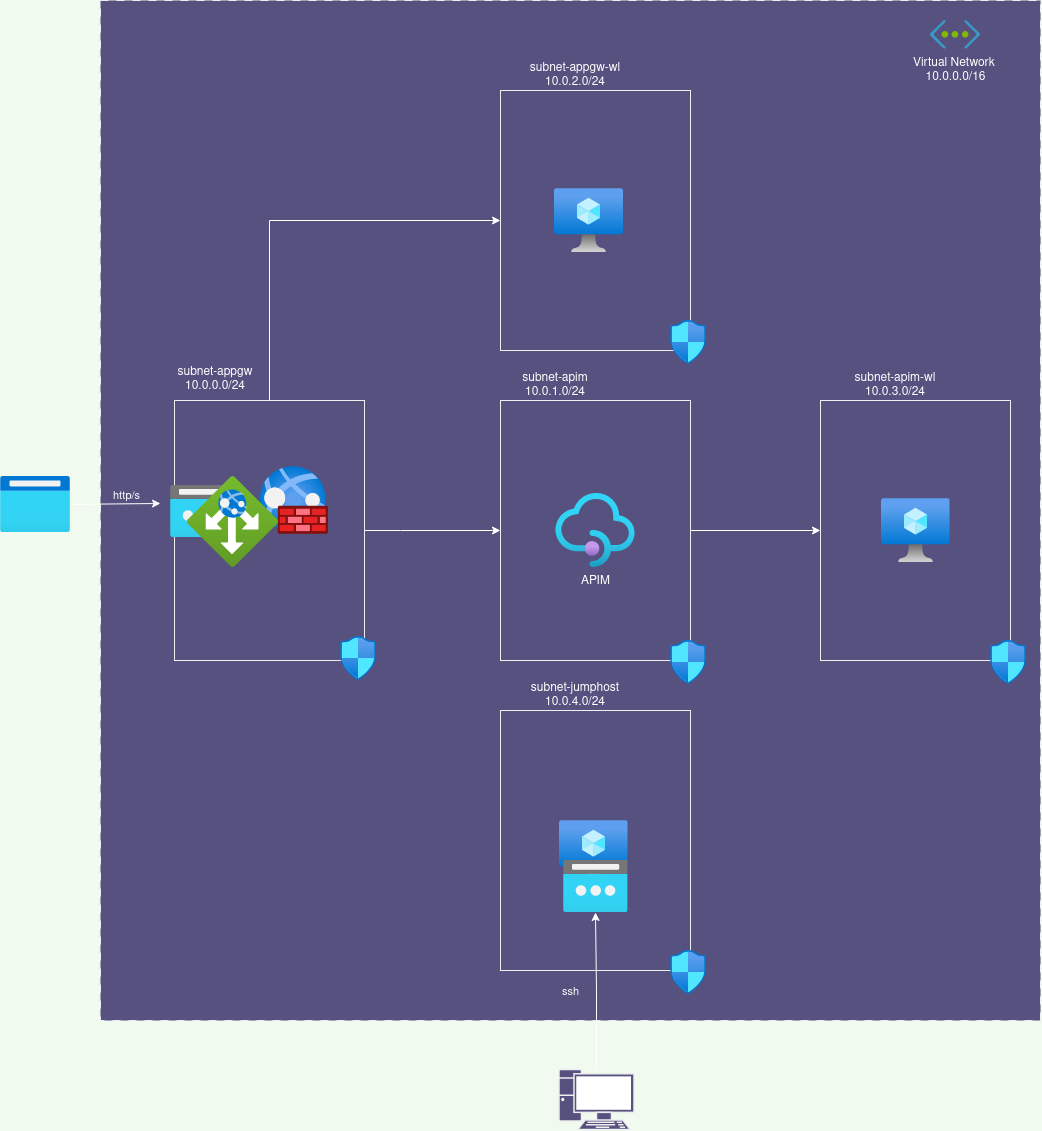

The diagram above was exported from draw.io. Its source (the exported page's mxGraphModel, read from the mxfile embedded in the PNG):
<mxGraphModel dx="2230" dy="2148" grid="1" gridSize="10" guides="1" tooltips="1" connect="1" arrows="1" fold="1" page="1" pageScale="1" pageWidth="1169" pageHeight="827" background="#F1FAEE" math="0" shadow="0">
  <root>
    <mxCell id="0" />
    <mxCell id="1" parent="0" />
    <mxCell id="6BwSZOXE0QRsBlMUQ49c-6" value="" style="rounded=0;whiteSpace=wrap;html=1;labelBackgroundColor=none;dashed=1;dashPattern=8 8;glass=0;gradientDirection=radial;fillColor=#56517E;strokeColor=#EEEEEE;fontColor=#FFFFFF;" parent="1" vertex="1">
      <mxGeometry x="130" y="-70" width="940" height="1020" as="geometry" />
    </mxCell>
    <mxCell id="6BwSZOXE0QRsBlMUQ49c-15" style="edgeStyle=orthogonalEdgeStyle;rounded=0;orthogonalLoop=1;jettySize=auto;html=1;entryX=0;entryY=0.5;entryDx=0;entryDy=0;labelBackgroundColor=none;fontColor=default;strokeColor=#ffffff;" parent="1" source="6BwSZOXE0QRsBlMUQ49c-9" target="6BwSZOXE0QRsBlMUQ49c-13" edge="1">
      <mxGeometry relative="1" as="geometry">
        <Array as="points">
          <mxPoint x="299" y="150" />
        </Array>
      </mxGeometry>
    </mxCell>
    <mxCell id="6BwSZOXE0QRsBlMUQ49c-16" style="edgeStyle=orthogonalEdgeStyle;rounded=0;orthogonalLoop=1;jettySize=auto;html=1;labelBackgroundColor=none;fontColor=default;strokeColor=#ffffff;" parent="1" source="6BwSZOXE0QRsBlMUQ49c-9" target="6BwSZOXE0QRsBlMUQ49c-14" edge="1">
      <mxGeometry relative="1" as="geometry">
        <Array as="points">
          <mxPoint x="430" y="460" />
          <mxPoint x="430" y="460" />
        </Array>
      </mxGeometry>
    </mxCell>
    <mxCell id="6BwSZOXE0QRsBlMUQ49c-9" value="" style="whiteSpace=wrap;html=1;fillColor=#56517E;fontColor=#FFFFFF;strokeColor=#EEEEEE;rounded=0;labelBackgroundColor=none;" parent="1" vertex="1">
      <mxGeometry x="204" y="330" width="190" height="260" as="geometry" />
    </mxCell>
    <mxCell id="6BwSZOXE0QRsBlMUQ49c-2" value="" style="image;aspect=fixed;html=1;points=[];align=center;fontSize=12;image=img/lib/azure2/networking/Public_IP_Addresses.svg;labelBackgroundColor=none;fillColor=#56517E;strokeColor=#EEEEEE;fontColor=#FFFFFF;rounded=0;" parent="1" vertex="1">
      <mxGeometry x="200" y="414.92" width="65" height="52" as="geometry" />
    </mxCell>
    <mxCell id="6BwSZOXE0QRsBlMUQ49c-4" value="" style="image;aspect=fixed;html=1;points=[];align=center;fontSize=12;image=img/lib/azure2/networking/Web_Application_Firewall_Policies_WAF.svg;labelBackgroundColor=none;fillColor=#56517E;strokeColor=#EEEEEE;fontColor=#FFFFFF;rounded=0;" parent="1" vertex="1">
      <mxGeometry x="290" y="395.92" width="68" height="68" as="geometry" />
    </mxCell>
    <mxCell id="6BwSZOXE0QRsBlMUQ49c-7" value="Virtual Network&amp;nbsp;&lt;br&gt;10.0.0.0/16" style="aspect=fixed;html=1;perimeter=none;align=center;shadow=0;dashed=1;image;fontSize=12;image=img/lib/mscae/Virtual_Network.svg;labelBackgroundColor=none;fillColor=#56517E;strokeColor=#EEEEEE;fontColor=#FFFFFF;rounded=0;" parent="1" vertex="1">
      <mxGeometry x="959.9999999999995" y="-50" width="50" height="28.499999999999996" as="geometry" />
    </mxCell>
    <mxCell id="6BwSZOXE0QRsBlMUQ49c-8" value="" style="image;aspect=fixed;html=1;points=[];align=center;fontSize=12;image=img/lib/azure2/networking/Application_Gateways.svg;labelBackgroundColor=none;fillColor=#56517E;strokeColor=#EEEEEE;fontColor=#FFFFFF;rounded=0;" parent="1" vertex="1">
      <mxGeometry x="217" y="405.92" width="91" height="91" as="geometry" />
    </mxCell>
    <mxCell id="6BwSZOXE0QRsBlMUQ49c-11" style="edgeStyle=orthogonalEdgeStyle;rounded=0;orthogonalLoop=1;jettySize=auto;html=1;labelBackgroundColor=none;strokeColor=#FFFFFF;fontColor=default;" parent="1" source="6BwSZOXE0QRsBlMUQ49c-10" edge="1">
      <mxGeometry relative="1" as="geometry">
        <mxPoint x="190" y="433" as="targetPoint" />
      </mxGeometry>
    </mxCell>
    <mxCell id="6QUGbOnxeGI70wLLtqla-17" value="http/s" style="edgeLabel;html=1;align=center;verticalAlign=middle;resizable=0;points=[];rounded=0;labelBackgroundColor=none;fontColor=#FFFFFF;" vertex="1" connectable="0" parent="6BwSZOXE0QRsBlMUQ49c-11">
      <mxGeometry x="0.2483" y="2" relative="1" as="geometry">
        <mxPoint y="-7" as="offset" />
      </mxGeometry>
    </mxCell>
    <mxCell id="6BwSZOXE0QRsBlMUQ49c-10" value="" style="image;aspect=fixed;html=1;points=[];align=center;fontSize=12;image=img/lib/azure2/general/Browser.svg;labelBackgroundColor=none;fillColor=#56517E;strokeColor=#EEEEEE;fontColor=#FFFFFF;rounded=0;" parent="1" vertex="1">
      <mxGeometry x="30" y="405.92" width="70" height="56" as="geometry" />
    </mxCell>
    <mxCell id="6BwSZOXE0QRsBlMUQ49c-13" value="" style="whiteSpace=wrap;html=1;fillColor=#56517E;fontColor=#FFFFFF;strokeColor=#EEEEEE;rounded=0;labelBackgroundColor=none;" parent="1" vertex="1">
      <mxGeometry x="530" y="20" width="190" height="260" as="geometry" />
    </mxCell>
    <mxCell id="4" style="edgeStyle=orthogonalEdgeStyle;rounded=0;orthogonalLoop=1;jettySize=auto;html=1;exitX=1;exitY=0.5;exitDx=0;exitDy=0;labelBackgroundColor=none;fontColor=default;strokeColor=#ffffff;" parent="1" source="6BwSZOXE0QRsBlMUQ49c-14" target="2" edge="1">
      <mxGeometry relative="1" as="geometry" />
    </mxCell>
    <mxCell id="6BwSZOXE0QRsBlMUQ49c-14" value="" style="whiteSpace=wrap;html=1;fillColor=#56517E;fontColor=#FFFFFF;strokeColor=#EEEEEE;rounded=0;labelBackgroundColor=none;" parent="1" vertex="1">
      <mxGeometry x="530" y="330" width="190" height="260" as="geometry" />
    </mxCell>
    <mxCell id="6BwSZOXE0QRsBlMUQ49c-1" value="APIM" style="image;aspect=fixed;html=1;points=[];align=center;fontSize=12;image=img/lib/azure2/app_services/API_Management_Services.svg;labelBackgroundColor=none;fillColor=#56517E;strokeColor=#EEEEEE;fontColor=#FFFFFF;rounded=0;" parent="1" vertex="1">
      <mxGeometry x="585.0000000000001" y="423.08" width="80" height="73.84" as="geometry" />
    </mxCell>
    <mxCell id="6BwSZOXE0QRsBlMUQ49c-18" value="" style="image;aspect=fixed;html=1;points=[];align=center;fontSize=12;image=img/lib/azure2/networking/Network_Security_Groups.svg;labelBackgroundColor=none;fillColor=#56517E;strokeColor=#EEEEEE;fontColor=#FFFFFF;rounded=0;" parent="1" vertex="1">
      <mxGeometry x="700" y="250" width="36" height="43.71" as="geometry" />
    </mxCell>
    <mxCell id="6BwSZOXE0QRsBlMUQ49c-19" value="" style="image;aspect=fixed;html=1;points=[];align=center;fontSize=12;image=img/lib/azure2/networking/Network_Security_Groups.svg;labelBackgroundColor=none;fillColor=#56517E;strokeColor=#EEEEEE;fontColor=#FFFFFF;rounded=0;" parent="1" vertex="1">
      <mxGeometry x="700" y="570" width="36" height="43.71" as="geometry" />
    </mxCell>
    <mxCell id="6BwSZOXE0QRsBlMUQ49c-20" value="" style="image;aspect=fixed;html=1;points=[];align=center;fontSize=12;image=img/lib/azure2/networking/Network_Security_Groups.svg;labelBackgroundColor=none;fillColor=#56517E;strokeColor=#EEEEEE;fontColor=#FFFFFF;rounded=0;" parent="1" vertex="1">
      <mxGeometry x="370" y="566.29" width="36" height="43.71" as="geometry" />
    </mxCell>
    <mxCell id="6BwSZOXE0QRsBlMUQ49c-21" value="subnet-appgw&lt;br&gt;10.0.0.0/24" style="text;html=1;strokeColor=none;fillColor=none;align=center;verticalAlign=middle;whiteSpace=wrap;rounded=0;fontColor=#FFFFFF;labelBackgroundColor=none;" parent="1" vertex="1">
      <mxGeometry x="190" y="293.71000000000004" width="110" height="30" as="geometry" />
    </mxCell>
    <mxCell id="6BwSZOXE0QRsBlMUQ49c-22" value="subnet-apim&lt;br&gt;10.0.1.0/24" style="text;html=1;strokeColor=none;fillColor=none;align=center;verticalAlign=middle;whiteSpace=wrap;rounded=0;fontColor=#FFFFFF;labelBackgroundColor=none;" parent="1" vertex="1">
      <mxGeometry x="530" y="300" width="110" height="30" as="geometry" />
    </mxCell>
    <mxCell id="6BwSZOXE0QRsBlMUQ49c-23" value="subnet-appgw-wl&lt;br&gt;10.0.2.0/24" style="text;html=1;strokeColor=none;fillColor=none;align=center;verticalAlign=middle;whiteSpace=wrap;rounded=0;fontColor=#FFFFFF;labelBackgroundColor=none;" parent="1" vertex="1">
      <mxGeometry x="530" y="-10" width="150" height="30" as="geometry" />
    </mxCell>
    <mxCell id="2" value="" style="whiteSpace=wrap;html=1;fillColor=#56517E;fontColor=#FFFFFF;strokeColor=#EEEEEE;rounded=0;labelBackgroundColor=none;" parent="1" vertex="1">
      <mxGeometry x="850" y="330" width="190" height="260" as="geometry" />
    </mxCell>
    <mxCell id="3" value="subnet-apim-wl&lt;br&gt;10.0.3.0/24" style="text;html=1;strokeColor=none;fillColor=none;align=center;verticalAlign=middle;whiteSpace=wrap;rounded=0;fontColor=#FFFFFF;labelBackgroundColor=none;" parent="1" vertex="1">
      <mxGeometry x="850" y="300" width="150" height="30" as="geometry" />
    </mxCell>
    <mxCell id="xJgkoHYX4h2dyVskytGa-5" value="" style="image;aspect=fixed;html=1;points=[];align=center;fontSize=12;image=img/lib/azure2/networking/Network_Security_Groups.svg;labelBackgroundColor=none;fillColor=#56517E;strokeColor=#EEEEEE;fontColor=#FFFFFF;rounded=0;" parent="1" vertex="1">
      <mxGeometry x="1020" y="570" width="36" height="43.71" as="geometry" />
    </mxCell>
    <mxCell id="6" value="" style="whiteSpace=wrap;html=1;fillColor=#56517E;fontColor=#FFFFFF;strokeColor=#EEEEEE;rounded=0;labelBackgroundColor=none;" parent="1" vertex="1">
      <mxGeometry x="530" y="640" width="190" height="260" as="geometry" />
    </mxCell>
    <mxCell id="8" value="subnet-jumphost&lt;br&gt;10.0.4.0/24" style="text;html=1;strokeColor=none;fillColor=none;align=center;verticalAlign=middle;whiteSpace=wrap;rounded=0;fontColor=#FFFFFF;labelBackgroundColor=none;" parent="1" vertex="1">
      <mxGeometry x="530" y="610" width="150" height="30" as="geometry" />
    </mxCell>
    <mxCell id="10" value="" style="image;aspect=fixed;html=1;points=[];align=center;fontSize=12;image=img/lib/azure2/networking/Network_Security_Groups.svg;labelBackgroundColor=none;fillColor=#56517E;strokeColor=#EEEEEE;fontColor=#FFFFFF;rounded=0;" parent="1" vertex="1">
      <mxGeometry x="700" y="880" width="36" height="43.71" as="geometry" />
    </mxCell>
    <mxCell id="13" value="" style="aspect=fixed;html=1;points=[];align=center;image;fontSize=12;image=img/lib/azure2/compute/Virtual_Machine.svg;strokeColor=#EEEEEE;fontColor=#FFFFFF;fillColor=#56517E;rounded=0;labelBackgroundColor=none;" parent="1" vertex="1">
      <mxGeometry x="588.5" y="750" width="69" height="64" as="geometry" />
    </mxCell>
    <mxCell id="14" value="" style="aspect=fixed;html=1;points=[];align=center;image;fontSize=12;image=img/lib/azure2/compute/Virtual_Machine.svg;strokeColor=#EEEEEE;fontColor=#FFFFFF;fillColor=#56517E;rounded=0;labelBackgroundColor=none;" parent="1" vertex="1">
      <mxGeometry x="910.5" y="428" width="69" height="64" as="geometry" />
    </mxCell>
    <mxCell id="15" value="" style="aspect=fixed;html=1;points=[];align=center;image;fontSize=12;image=img/lib/azure2/compute/Virtual_Machine.svg;strokeColor=#EEEEEE;fontColor=#FFFFFF;fillColor=#56517E;rounded=0;labelBackgroundColor=none;" parent="1" vertex="1">
      <mxGeometry x="584" y="118" width="69" height="64" as="geometry" />
    </mxCell>
    <mxCell id="17" value="ssh" style="edgeStyle=orthogonalEdgeStyle;rounded=0;orthogonalLoop=1;jettySize=auto;html=1;strokeColor=#FFFFFF;fontColor=#ffffff;labelBackgroundColor=none;" parent="1" source="16" target="12" edge="1">
      <mxGeometry x="0.0054" y="25" relative="1" as="geometry">
        <mxPoint y="1" as="offset" />
      </mxGeometry>
    </mxCell>
    <mxCell id="16" value="" style="fontColor=#FFFFFF;verticalAlign=top;verticalLabelPosition=bottom;labelPosition=center;align=center;html=1;outlineConnect=0;fillColor=#56517E;strokeColor=#EEEEEE;gradientDirection=north;strokeWidth=2;shape=mxgraph.networks.pc;rounded=0;labelBackgroundColor=none;" parent="1" vertex="1">
      <mxGeometry x="588.5" y="999" width="75" height="60" as="geometry" />
    </mxCell>
    <mxCell id="12" value="" style="image;aspect=fixed;html=1;points=[];align=center;fontSize=12;image=img/lib/azure2/networking/Public_IP_Addresses.svg;labelBackgroundColor=none;fillColor=#56517E;strokeColor=#EEEEEE;fontColor=#FFFFFF;rounded=0;" parent="1" vertex="1">
      <mxGeometry x="592.5" y="790" width="65" height="52" as="geometry" />
    </mxCell>
  </root>
</mxGraphModel>